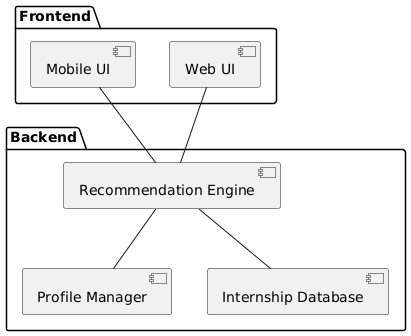

The diagram above was rendered by PlantUML. Its source (embedded in the PNG):
@startuml
package "Frontend" {
  [Mobile UI]
  [Web UI]
}
package "Backend" {
  [Recommendation Engine]
  [Profile Manager]
  [Internship Database]
}
[Mobile UI] -- [Recommendation Engine]
[Web UI] -- [Recommendation Engine]
[Recommendation Engine] -- [Profile Manager]
[Recommendation Engine] -- [Internship Database]
@enduml